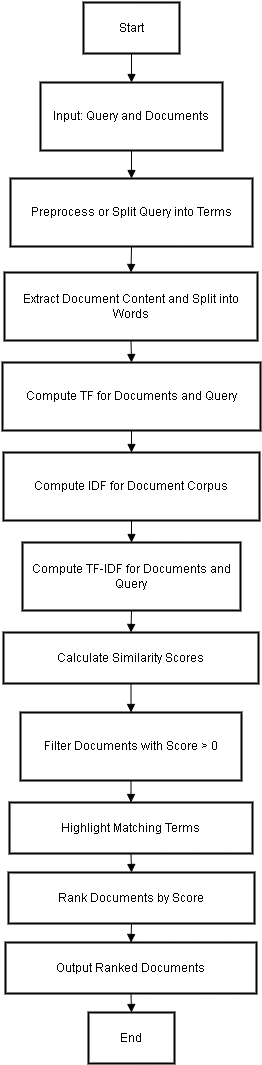

The diagram above was exported from draw.io. Its source (the exported page's mxGraphModel, read from the mxfile embedded in the PNG):
<mxGraphModel dx="1050" dy="522" grid="1" gridSize="10" guides="1" tooltips="1" connect="1" arrows="1" fold="1" page="1" pageScale="1" pageWidth="850" pageHeight="1100" math="0" shadow="0">
  <root>
    <mxCell id="0" />
    <mxCell id="1" parent="0" />
    <mxCell id="CxB-n6XpQ7MRzmLBCgyi-1" value="Start" style="whiteSpace=wrap;strokeWidth=2;" vertex="1" parent="1">
      <mxGeometry x="101" y="20" width="96" height="51" as="geometry" />
    </mxCell>
    <mxCell id="CxB-n6XpQ7MRzmLBCgyi-2" value="Input: Query and Documents" style="whiteSpace=wrap;strokeWidth=2;" vertex="1" parent="1">
      <mxGeometry x="58" y="100" width="182" height="68" as="geometry" />
    </mxCell>
    <mxCell id="CxB-n6XpQ7MRzmLBCgyi-3" value="Preprocess or Split Query into Terms" style="whiteSpace=wrap;strokeWidth=2;" vertex="1" parent="1">
      <mxGeometry x="28" y="196" width="242" height="68" as="geometry" />
    </mxCell>
    <mxCell id="CxB-n6XpQ7MRzmLBCgyi-4" value="Extract Document Content and Split into Words" style="whiteSpace=wrap;strokeWidth=2;" vertex="1" parent="1">
      <mxGeometry x="22" y="290" width="253" height="68" as="geometry" />
    </mxCell>
    <mxCell id="CxB-n6XpQ7MRzmLBCgyi-5" value="Compute TF for Documents and Query" style="whiteSpace=wrap;strokeWidth=2;" vertex="1" parent="1">
      <mxGeometry x="20" y="380" width="258" height="68" as="geometry" />
    </mxCell>
    <mxCell id="CxB-n6XpQ7MRzmLBCgyi-6" value="Compute IDF for Document Corpus" style="whiteSpace=wrap;strokeWidth=2;" vertex="1" parent="1">
      <mxGeometry x="21" y="470" width="256" height="68" as="geometry" />
    </mxCell>
    <mxCell id="CxB-n6XpQ7MRzmLBCgyi-7" value="Compute TF-IDF for Documents and Query" style="whiteSpace=wrap;strokeWidth=2;" vertex="1" parent="1">
      <mxGeometry x="40" y="560" width="218" height="68" as="geometry" />
    </mxCell>
    <mxCell id="CxB-n6XpQ7MRzmLBCgyi-8" value="Calculate Similarity Scores" style="whiteSpace=wrap;strokeWidth=2;" vertex="1" parent="1">
      <mxGeometry x="21" y="650" width="255" height="51" as="geometry" />
    </mxCell>
    <mxCell id="CxB-n6XpQ7MRzmLBCgyi-9" value="Filter Documents with Score &gt; 0" style="whiteSpace=wrap;strokeWidth=2;" vertex="1" parent="1">
      <mxGeometry x="38" y="730" width="221" height="68" as="geometry" />
    </mxCell>
    <mxCell id="CxB-n6XpQ7MRzmLBCgyi-10" value="Highlight Matching Terms" style="whiteSpace=wrap;strokeWidth=2;" vertex="1" parent="1">
      <mxGeometry x="27" y="820" width="243" height="51" as="geometry" />
    </mxCell>
    <mxCell id="CxB-n6XpQ7MRzmLBCgyi-11" value="Rank Documents by Score" style="whiteSpace=wrap;strokeWidth=2;" vertex="1" parent="1">
      <mxGeometry x="26" y="890" width="246" height="51" as="geometry" />
    </mxCell>
    <mxCell id="CxB-n6XpQ7MRzmLBCgyi-12" value="Output Ranked Documents" style="whiteSpace=wrap;strokeWidth=2;" vertex="1" parent="1">
      <mxGeometry x="23" y="960" width="251" height="51" as="geometry" />
    </mxCell>
    <mxCell id="CxB-n6XpQ7MRzmLBCgyi-13" value="End" style="whiteSpace=wrap;strokeWidth=2;" vertex="1" parent="1">
      <mxGeometry x="106" y="1030" width="86" height="51" as="geometry" />
    </mxCell>
    <mxCell id="CxB-n6XpQ7MRzmLBCgyi-14" value="" style="curved=1;startArrow=none;endArrow=block;exitX=0.5;exitY=1;entryX=0.5;entryY=0;rounded=0;" edge="1" parent="1" source="CxB-n6XpQ7MRzmLBCgyi-1" target="CxB-n6XpQ7MRzmLBCgyi-2">
      <mxGeometry relative="1" as="geometry">
        <Array as="points" />
      </mxGeometry>
    </mxCell>
    <mxCell id="CxB-n6XpQ7MRzmLBCgyi-15" value="" style="curved=1;startArrow=none;endArrow=block;exitX=0.5;exitY=1;entryX=0.5;entryY=0;rounded=0;" edge="1" parent="1" source="CxB-n6XpQ7MRzmLBCgyi-2" target="CxB-n6XpQ7MRzmLBCgyi-3">
      <mxGeometry relative="1" as="geometry">
        <Array as="points" />
      </mxGeometry>
    </mxCell>
    <mxCell id="CxB-n6XpQ7MRzmLBCgyi-16" value="" style="curved=1;startArrow=none;endArrow=block;exitX=0.5;exitY=1.01;entryX=0.5;entryY=-0.01;rounded=0;" edge="1" parent="1" source="CxB-n6XpQ7MRzmLBCgyi-3" target="CxB-n6XpQ7MRzmLBCgyi-4">
      <mxGeometry relative="1" as="geometry">
        <Array as="points" />
      </mxGeometry>
    </mxCell>
    <mxCell id="CxB-n6XpQ7MRzmLBCgyi-17" value="" style="curved=1;startArrow=none;endArrow=block;exitX=0.5;exitY=1;entryX=0.5;entryY=0;rounded=0;" edge="1" parent="1" source="CxB-n6XpQ7MRzmLBCgyi-4" target="CxB-n6XpQ7MRzmLBCgyi-5">
      <mxGeometry relative="1" as="geometry">
        <Array as="points" />
      </mxGeometry>
    </mxCell>
    <mxCell id="CxB-n6XpQ7MRzmLBCgyi-18" value="" style="curved=1;startArrow=none;endArrow=block;exitX=0.5;exitY=1.01;entryX=0.5;entryY=0.01;rounded=0;" edge="1" parent="1" source="CxB-n6XpQ7MRzmLBCgyi-5" target="CxB-n6XpQ7MRzmLBCgyi-6">
      <mxGeometry relative="1" as="geometry">
        <Array as="points" />
      </mxGeometry>
    </mxCell>
    <mxCell id="CxB-n6XpQ7MRzmLBCgyi-19" value="" style="curved=1;startArrow=none;endArrow=block;exitX=0.5;exitY=1.01;entryX=0.5;entryY=0;rounded=0;" edge="1" parent="1" source="CxB-n6XpQ7MRzmLBCgyi-6" target="CxB-n6XpQ7MRzmLBCgyi-7">
      <mxGeometry relative="1" as="geometry">
        <Array as="points" />
      </mxGeometry>
    </mxCell>
    <mxCell id="CxB-n6XpQ7MRzmLBCgyi-20" value="" style="curved=1;startArrow=none;endArrow=block;exitX=0.5;exitY=1;entryX=0.5;entryY=0;rounded=0;" edge="1" parent="1" source="CxB-n6XpQ7MRzmLBCgyi-7" target="CxB-n6XpQ7MRzmLBCgyi-8">
      <mxGeometry relative="1" as="geometry">
        <Array as="points" />
      </mxGeometry>
    </mxCell>
    <mxCell id="CxB-n6XpQ7MRzmLBCgyi-21" value="" style="curved=1;startArrow=none;endArrow=block;exitX=0.5;exitY=1;entryX=0.5;entryY=0;rounded=0;" edge="1" parent="1" source="CxB-n6XpQ7MRzmLBCgyi-8" target="CxB-n6XpQ7MRzmLBCgyi-9">
      <mxGeometry relative="1" as="geometry">
        <Array as="points" />
      </mxGeometry>
    </mxCell>
    <mxCell id="CxB-n6XpQ7MRzmLBCgyi-22" value="" style="curved=1;startArrow=none;endArrow=block;exitX=0.5;exitY=1.01;entryX=0.5;entryY=0.01;rounded=0;" edge="1" parent="1" source="CxB-n6XpQ7MRzmLBCgyi-9" target="CxB-n6XpQ7MRzmLBCgyi-10">
      <mxGeometry relative="1" as="geometry">
        <Array as="points" />
      </mxGeometry>
    </mxCell>
    <mxCell id="CxB-n6XpQ7MRzmLBCgyi-23" value="" style="curved=1;startArrow=none;endArrow=block;exitX=0.5;exitY=1;entryX=0.5;entryY=0;rounded=0;" edge="1" parent="1" source="CxB-n6XpQ7MRzmLBCgyi-10" target="CxB-n6XpQ7MRzmLBCgyi-11">
      <mxGeometry relative="1" as="geometry">
        <Array as="points" />
      </mxGeometry>
    </mxCell>
    <mxCell id="CxB-n6XpQ7MRzmLBCgyi-24" value="" style="curved=1;startArrow=none;endArrow=block;exitX=0.5;exitY=1;entryX=0.5;entryY=0;rounded=0;" edge="1" parent="1" source="CxB-n6XpQ7MRzmLBCgyi-11" target="CxB-n6XpQ7MRzmLBCgyi-12">
      <mxGeometry relative="1" as="geometry">
        <Array as="points" />
      </mxGeometry>
    </mxCell>
    <mxCell id="CxB-n6XpQ7MRzmLBCgyi-25" value="" style="curved=1;startArrow=none;endArrow=block;exitX=0.5;exitY=1;entryX=0.5;entryY=0;rounded=0;" edge="1" parent="1" source="CxB-n6XpQ7MRzmLBCgyi-12" target="CxB-n6XpQ7MRzmLBCgyi-13">
      <mxGeometry relative="1" as="geometry">
        <Array as="points" />
      </mxGeometry>
    </mxCell>
  </root>
</mxGraphModel>